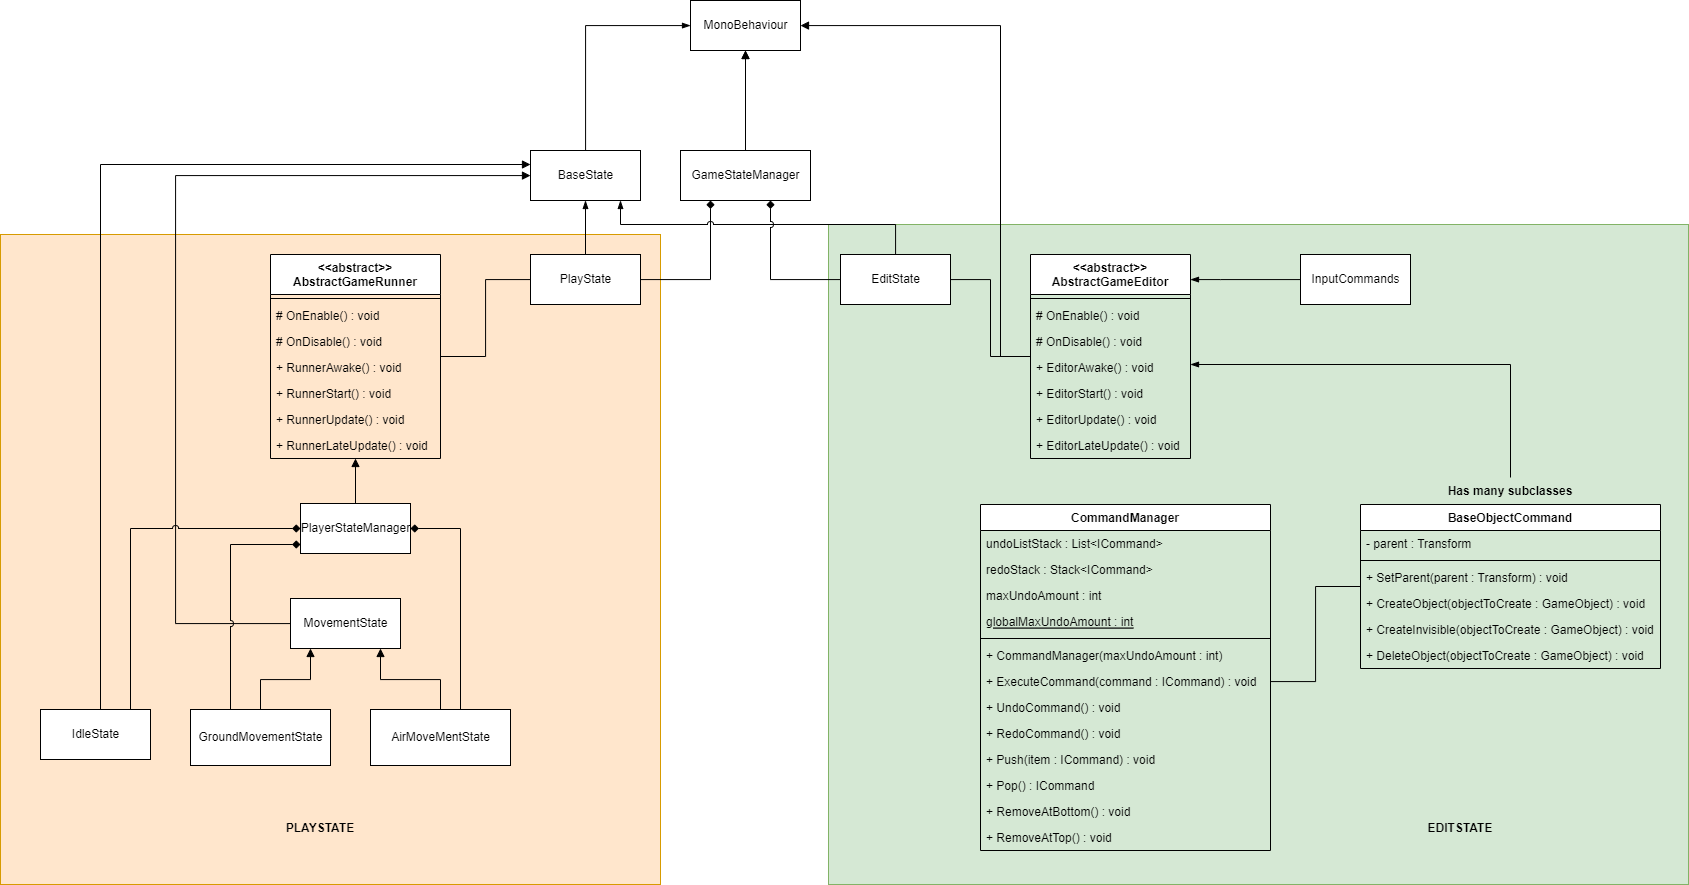

The diagram above was exported from draw.io. Its source (the exported page's mxGraphModel, read from the mxfile embedded in the PNG):
<mxGraphModel dx="4826" dy="3054" grid="1" gridSize="10" guides="1" tooltips="1" connect="1" arrows="1" fold="1" page="1" pageScale="1" pageWidth="827" pageHeight="1169" math="0" shadow="0">
  <root>
    <mxCell id="0" />
    <mxCell id="1" parent="0" />
    <mxCell id="2" value="" style="rounded=0;whiteSpace=wrap;html=1;fillColor=#d5e8d4;strokeColor=#82b366;" vertex="1" parent="1">
      <mxGeometry x="2068" y="800" width="860" height="660" as="geometry" />
    </mxCell>
    <mxCell id="3" value="" style="rounded=0;whiteSpace=wrap;html=1;fillColor=#ffe6cc;strokeColor=#d79b00;" vertex="1" parent="1">
      <mxGeometry x="1240" y="810" width="660" height="650" as="geometry" />
    </mxCell>
    <mxCell id="4" value="MonoBehaviour" style="html=1;" vertex="1" parent="1">
      <mxGeometry x="1930" y="576" width="110" height="50" as="geometry" />
    </mxCell>
    <mxCell id="5" style="edgeStyle=orthogonalEdgeStyle;rounded=0;orthogonalLoop=1;jettySize=auto;html=1;entryX=0.5;entryY=1;entryDx=0;entryDy=0;endArrow=block;endFill=1;" edge="1" source="7" target="4" parent="1">
      <mxGeometry relative="1" as="geometry" />
    </mxCell>
    <mxCell id="6" value="" style="edgeStyle=orthogonalEdgeStyle;rounded=0;orthogonalLoop=1;jettySize=auto;html=1;endArrow=block;endFill=1;" edge="1" source="7" target="4" parent="1">
      <mxGeometry relative="1" as="geometry" />
    </mxCell>
    <mxCell id="7" value="GameStateManager" style="html=1;" vertex="1" parent="1">
      <mxGeometry x="1920" y="726" width="130" height="50" as="geometry" />
    </mxCell>
    <mxCell id="8" style="edgeStyle=orthogonalEdgeStyle;rounded=0;orthogonalLoop=1;jettySize=auto;html=1;endArrow=blockThin;endFill=1;" edge="1" source="10" target="63" parent="1">
      <mxGeometry relative="1" as="geometry" />
    </mxCell>
    <mxCell id="9" style="edgeStyle=orthogonalEdgeStyle;rounded=0;orthogonalLoop=1;jettySize=auto;html=1;endArrow=diamond;endFill=1;jumpStyle=arc;" edge="1" source="10" target="7" parent="1">
      <mxGeometry relative="1" as="geometry">
        <Array as="points">
          <mxPoint x="1950" y="855" />
        </Array>
      </mxGeometry>
    </mxCell>
    <mxCell id="10" value="PlayState" style="html=1;" vertex="1" parent="1">
      <mxGeometry x="1770" y="830" width="110" height="50" as="geometry" />
    </mxCell>
    <mxCell id="11" style="edgeStyle=orthogonalEdgeStyle;rounded=0;orthogonalLoop=1;jettySize=auto;html=1;endArrow=blockThin;endFill=1;jumpStyle=arc;" edge="1" source="13" target="63" parent="1">
      <mxGeometry relative="1" as="geometry">
        <Array as="points">
          <mxPoint x="2135" y="800" />
          <mxPoint x="1860" y="800" />
        </Array>
      </mxGeometry>
    </mxCell>
    <mxCell id="12" style="edgeStyle=orthogonalEdgeStyle;rounded=0;orthogonalLoop=1;jettySize=auto;html=1;endArrow=diamond;endFill=1;jumpStyle=arc;" edge="1" source="13" target="7" parent="1">
      <mxGeometry relative="1" as="geometry">
        <Array as="points">
          <mxPoint x="2010" y="855" />
        </Array>
      </mxGeometry>
    </mxCell>
    <mxCell id="13" value="EditState" style="html=1;" vertex="1" parent="1">
      <mxGeometry x="2080" y="830" width="110" height="50" as="geometry" />
    </mxCell>
    <mxCell id="14" style="edgeStyle=orthogonalEdgeStyle;rounded=0;orthogonalLoop=1;jettySize=auto;html=1;endArrow=block;endFill=1;" edge="1" source="16" target="4" parent="1">
      <mxGeometry relative="1" as="geometry">
        <Array as="points">
          <mxPoint x="2240" y="601" />
        </Array>
      </mxGeometry>
    </mxCell>
    <mxCell id="15" style="edgeStyle=orthogonalEdgeStyle;rounded=0;orthogonalLoop=1;jettySize=auto;html=1;endArrow=none;endFill=0;" edge="1" source="16" target="13" parent="1">
      <mxGeometry relative="1" as="geometry" />
    </mxCell>
    <mxCell id="16" value="&lt;&lt;abstract&gt;&gt; &#10;AbstractGameEditor" style="swimlane;fontStyle=1;align=center;verticalAlign=top;childLayout=stackLayout;horizontal=1;startSize=40;horizontalStack=0;resizeParent=1;resizeParentMax=0;resizeLast=0;collapsible=1;marginBottom=0;" vertex="1" parent="1">
      <mxGeometry x="2270" y="830" width="160" height="204" as="geometry">
        <mxRectangle x="160" y="330" width="160" height="40" as="alternateBounds" />
      </mxGeometry>
    </mxCell>
    <mxCell id="17" value="" style="line;strokeWidth=1;fillColor=none;align=left;verticalAlign=middle;spacingTop=-1;spacingLeft=3;spacingRight=3;rotatable=0;labelPosition=right;points=[];portConstraint=eastwest;strokeColor=inherit;" vertex="1" parent="16">
      <mxGeometry y="40" width="160" height="8" as="geometry" />
    </mxCell>
    <mxCell id="18" value="# OnEnable() : void" style="text;strokeColor=none;fillColor=none;align=left;verticalAlign=top;spacingLeft=4;spacingRight=4;overflow=hidden;rotatable=0;points=[[0,0.5],[1,0.5]];portConstraint=eastwest;" vertex="1" parent="16">
      <mxGeometry y="48" width="160" height="26" as="geometry" />
    </mxCell>
    <mxCell id="19" value="# OnDisable() : void" style="text;strokeColor=none;fillColor=none;align=left;verticalAlign=top;spacingLeft=4;spacingRight=4;overflow=hidden;rotatable=0;points=[[0,0.5],[1,0.5]];portConstraint=eastwest;" vertex="1" parent="16">
      <mxGeometry y="74" width="160" height="26" as="geometry" />
    </mxCell>
    <mxCell id="20" value="+ EditorAwake() : void" style="text;strokeColor=none;fillColor=none;align=left;verticalAlign=top;spacingLeft=4;spacingRight=4;overflow=hidden;rotatable=0;points=[[0,0.5],[1,0.5]];portConstraint=eastwest;" vertex="1" parent="16">
      <mxGeometry y="100" width="160" height="26" as="geometry" />
    </mxCell>
    <mxCell id="21" value="+ EditorStart() : void" style="text;strokeColor=none;fillColor=none;align=left;verticalAlign=top;spacingLeft=4;spacingRight=4;overflow=hidden;rotatable=0;points=[[0,0.5],[1,0.5]];portConstraint=eastwest;" vertex="1" parent="16">
      <mxGeometry y="126" width="160" height="26" as="geometry" />
    </mxCell>
    <mxCell id="22" value="+ EditorUpdate() : void" style="text;strokeColor=none;fillColor=none;align=left;verticalAlign=top;spacingLeft=4;spacingRight=4;overflow=hidden;rotatable=0;points=[[0,0.5],[1,0.5]];portConstraint=eastwest;" vertex="1" parent="16">
      <mxGeometry y="152" width="160" height="26" as="geometry" />
    </mxCell>
    <mxCell id="23" value="+ EditorLateUpdate() : void" style="text;strokeColor=none;fillColor=none;align=left;verticalAlign=top;spacingLeft=4;spacingRight=4;overflow=hidden;rotatable=0;points=[[0,0.5],[1,0.5]];portConstraint=eastwest;" vertex="1" parent="16">
      <mxGeometry y="178" width="160" height="26" as="geometry" />
    </mxCell>
    <mxCell id="24" style="edgeStyle=orthogonalEdgeStyle;rounded=0;orthogonalLoop=1;jettySize=auto;html=1;endArrow=none;endFill=0;" edge="1" source="25" target="10" parent="1">
      <mxGeometry relative="1" as="geometry" />
    </mxCell>
    <mxCell id="25" value="&lt;&lt;abstract&gt;&gt; &#10;AbstractGameRunner" style="swimlane;fontStyle=1;align=center;verticalAlign=top;childLayout=stackLayout;horizontal=1;startSize=40;horizontalStack=0;resizeParent=1;resizeParentMax=0;resizeLast=0;collapsible=1;marginBottom=0;" vertex="1" parent="1">
      <mxGeometry x="1510" y="830" width="170" height="204" as="geometry">
        <mxRectangle x="160" y="330" width="160" height="40" as="alternateBounds" />
      </mxGeometry>
    </mxCell>
    <mxCell id="26" value="" style="line;strokeWidth=1;fillColor=none;align=left;verticalAlign=middle;spacingTop=-1;spacingLeft=3;spacingRight=3;rotatable=0;labelPosition=right;points=[];portConstraint=eastwest;strokeColor=inherit;" vertex="1" parent="25">
      <mxGeometry y="40" width="170" height="8" as="geometry" />
    </mxCell>
    <mxCell id="27" value="# OnEnable() : void" style="text;strokeColor=none;fillColor=none;align=left;verticalAlign=top;spacingLeft=4;spacingRight=4;overflow=hidden;rotatable=0;points=[[0,0.5],[1,0.5]];portConstraint=eastwest;" vertex="1" parent="25">
      <mxGeometry y="48" width="170" height="26" as="geometry" />
    </mxCell>
    <mxCell id="28" value="# OnDisable() : void" style="text;strokeColor=none;fillColor=none;align=left;verticalAlign=top;spacingLeft=4;spacingRight=4;overflow=hidden;rotatable=0;points=[[0,0.5],[1,0.5]];portConstraint=eastwest;" vertex="1" parent="25">
      <mxGeometry y="74" width="170" height="26" as="geometry" />
    </mxCell>
    <mxCell id="29" value="+ RunnerAwake() : void" style="text;strokeColor=none;fillColor=none;align=left;verticalAlign=top;spacingLeft=4;spacingRight=4;overflow=hidden;rotatable=0;points=[[0,0.5],[1,0.5]];portConstraint=eastwest;" vertex="1" parent="25">
      <mxGeometry y="100" width="170" height="26" as="geometry" />
    </mxCell>
    <mxCell id="30" value="+ RunnerStart() : void" style="text;strokeColor=none;fillColor=none;align=left;verticalAlign=top;spacingLeft=4;spacingRight=4;overflow=hidden;rotatable=0;points=[[0,0.5],[1,0.5]];portConstraint=eastwest;" vertex="1" parent="25">
      <mxGeometry y="126" width="170" height="26" as="geometry" />
    </mxCell>
    <mxCell id="31" value="+ RunnerUpdate() : void" style="text;strokeColor=none;fillColor=none;align=left;verticalAlign=top;spacingLeft=4;spacingRight=4;overflow=hidden;rotatable=0;points=[[0,0.5],[1,0.5]];portConstraint=eastwest;" vertex="1" parent="25">
      <mxGeometry y="152" width="170" height="26" as="geometry" />
    </mxCell>
    <mxCell id="32" value="+ RunnerLateUpdate() : void" style="text;strokeColor=none;fillColor=none;align=left;verticalAlign=top;spacingLeft=4;spacingRight=4;overflow=hidden;rotatable=0;points=[[0,0.5],[1,0.5]];portConstraint=eastwest;" vertex="1" parent="25">
      <mxGeometry y="178" width="170" height="26" as="geometry" />
    </mxCell>
    <mxCell id="33" value="CommandManager" style="swimlane;fontStyle=1;align=center;verticalAlign=top;childLayout=stackLayout;horizontal=1;startSize=26;horizontalStack=0;resizeParent=1;resizeParentMax=0;resizeLast=0;collapsible=1;marginBottom=0;" vertex="1" parent="1">
      <mxGeometry x="2220" y="1080" width="290" height="346" as="geometry" />
    </mxCell>
    <mxCell id="34" value="undoListStack : List&lt;ICommand&gt;" style="text;strokeColor=none;fillColor=none;align=left;verticalAlign=top;spacingLeft=4;spacingRight=4;overflow=hidden;rotatable=0;points=[[0,0.5],[1,0.5]];portConstraint=eastwest;" vertex="1" parent="33">
      <mxGeometry y="26" width="290" height="26" as="geometry" />
    </mxCell>
    <mxCell id="35" value="redoStack : Stack&lt;ICommand&gt;" style="text;strokeColor=none;fillColor=none;align=left;verticalAlign=top;spacingLeft=4;spacingRight=4;overflow=hidden;rotatable=0;points=[[0,0.5],[1,0.5]];portConstraint=eastwest;" vertex="1" parent="33">
      <mxGeometry y="52" width="290" height="26" as="geometry" />
    </mxCell>
    <mxCell id="36" value="maxUndoAmount : int" style="text;strokeColor=none;fillColor=none;align=left;verticalAlign=top;spacingLeft=4;spacingRight=4;overflow=hidden;rotatable=0;points=[[0,0.5],[1,0.5]];portConstraint=eastwest;" vertex="1" parent="33">
      <mxGeometry y="78" width="290" height="26" as="geometry" />
    </mxCell>
    <mxCell id="37" value="globalMaxUndoAmount : int" style="text;strokeColor=none;fillColor=none;align=left;verticalAlign=top;spacingLeft=4;spacingRight=4;overflow=hidden;rotatable=0;points=[[0,0.5],[1,0.5]];portConstraint=eastwest;fontStyle=4" vertex="1" parent="33">
      <mxGeometry y="104" width="290" height="26" as="geometry" />
    </mxCell>
    <mxCell id="38" value="" style="line;strokeWidth=1;fillColor=none;align=left;verticalAlign=middle;spacingTop=-1;spacingLeft=3;spacingRight=3;rotatable=0;labelPosition=right;points=[];portConstraint=eastwest;strokeColor=inherit;" vertex="1" parent="33">
      <mxGeometry y="130" width="290" height="8" as="geometry" />
    </mxCell>
    <mxCell id="39" value="+ CommandManager(maxUndoAmount : int)" style="text;strokeColor=none;fillColor=none;align=left;verticalAlign=top;spacingLeft=4;spacingRight=4;overflow=hidden;rotatable=0;points=[[0,0.5],[1,0.5]];portConstraint=eastwest;" vertex="1" parent="33">
      <mxGeometry y="138" width="290" height="26" as="geometry" />
    </mxCell>
    <mxCell id="40" value="+ ExecuteCommand(command : ICommand) : void" style="text;strokeColor=none;fillColor=none;align=left;verticalAlign=top;spacingLeft=4;spacingRight=4;overflow=hidden;rotatable=0;points=[[0,0.5],[1,0.5]];portConstraint=eastwest;" vertex="1" parent="33">
      <mxGeometry y="164" width="290" height="26" as="geometry" />
    </mxCell>
    <mxCell id="41" value="+ UndoCommand() : void" style="text;strokeColor=none;fillColor=none;align=left;verticalAlign=top;spacingLeft=4;spacingRight=4;overflow=hidden;rotatable=0;points=[[0,0.5],[1,0.5]];portConstraint=eastwest;" vertex="1" parent="33">
      <mxGeometry y="190" width="290" height="26" as="geometry" />
    </mxCell>
    <mxCell id="42" value="+ RedoCommand() : void" style="text;strokeColor=none;fillColor=none;align=left;verticalAlign=top;spacingLeft=4;spacingRight=4;overflow=hidden;rotatable=0;points=[[0,0.5],[1,0.5]];portConstraint=eastwest;" vertex="1" parent="33">
      <mxGeometry y="216" width="290" height="26" as="geometry" />
    </mxCell>
    <mxCell id="43" value="+ Push(item : ICommand) : void" style="text;strokeColor=none;fillColor=none;align=left;verticalAlign=top;spacingLeft=4;spacingRight=4;overflow=hidden;rotatable=0;points=[[0,0.5],[1,0.5]];portConstraint=eastwest;" vertex="1" parent="33">
      <mxGeometry y="242" width="290" height="26" as="geometry" />
    </mxCell>
    <mxCell id="44" value="+ Pop() : ICommand" style="text;strokeColor=none;fillColor=none;align=left;verticalAlign=top;spacingLeft=4;spacingRight=4;overflow=hidden;rotatable=0;points=[[0,0.5],[1,0.5]];portConstraint=eastwest;" vertex="1" parent="33">
      <mxGeometry y="268" width="290" height="26" as="geometry" />
    </mxCell>
    <mxCell id="45" value="+ RemoveAtBottom() : void" style="text;strokeColor=none;fillColor=none;align=left;verticalAlign=top;spacingLeft=4;spacingRight=4;overflow=hidden;rotatable=0;points=[[0,0.5],[1,0.5]];portConstraint=eastwest;" vertex="1" parent="33">
      <mxGeometry y="294" width="290" height="26" as="geometry" />
    </mxCell>
    <mxCell id="46" value="+ RemoveAtTop() : void" style="text;strokeColor=none;fillColor=none;align=left;verticalAlign=top;spacingLeft=4;spacingRight=4;overflow=hidden;rotatable=0;points=[[0,0.5],[1,0.5]];portConstraint=eastwest;" vertex="1" parent="33">
      <mxGeometry y="320" width="290" height="26" as="geometry" />
    </mxCell>
    <mxCell id="47" style="edgeStyle=orthogonalEdgeStyle;rounded=0;orthogonalLoop=1;jettySize=auto;html=1;endArrow=blockThin;endFill=1;startArrow=none;" edge="1" source="58" target="16" parent="1">
      <mxGeometry relative="1" as="geometry">
        <Array as="points">
          <mxPoint x="2750" y="940" />
        </Array>
      </mxGeometry>
    </mxCell>
    <mxCell id="48" value="BaseObjectCommand" style="swimlane;fontStyle=1;align=center;verticalAlign=top;childLayout=stackLayout;horizontal=1;startSize=26;horizontalStack=0;resizeParent=1;resizeParentMax=0;resizeLast=0;collapsible=1;marginBottom=0;" vertex="1" parent="1">
      <mxGeometry x="2600" y="1080" width="300" height="164" as="geometry" />
    </mxCell>
    <mxCell id="49" value="- parent : Transform" style="text;strokeColor=none;fillColor=none;align=left;verticalAlign=top;spacingLeft=4;spacingRight=4;overflow=hidden;rotatable=0;points=[[0,0.5],[1,0.5]];portConstraint=eastwest;" vertex="1" parent="48">
      <mxGeometry y="26" width="300" height="26" as="geometry" />
    </mxCell>
    <mxCell id="50" value="" style="line;strokeWidth=1;fillColor=none;align=left;verticalAlign=middle;spacingTop=-1;spacingLeft=3;spacingRight=3;rotatable=0;labelPosition=right;points=[];portConstraint=eastwest;strokeColor=inherit;" vertex="1" parent="48">
      <mxGeometry y="52" width="300" height="8" as="geometry" />
    </mxCell>
    <mxCell id="51" value="+ SetParent(parent : Transform) : void" style="text;strokeColor=none;fillColor=none;align=left;verticalAlign=top;spacingLeft=4;spacingRight=4;overflow=hidden;rotatable=0;points=[[0,0.5],[1,0.5]];portConstraint=eastwest;" vertex="1" parent="48">
      <mxGeometry y="60" width="300" height="26" as="geometry" />
    </mxCell>
    <mxCell id="52" value="+ CreateObject(objectToCreate : GameObject) : void" style="text;strokeColor=none;fillColor=none;align=left;verticalAlign=top;spacingLeft=4;spacingRight=4;overflow=hidden;rotatable=0;points=[[0,0.5],[1,0.5]];portConstraint=eastwest;" vertex="1" parent="48">
      <mxGeometry y="86" width="300" height="26" as="geometry" />
    </mxCell>
    <mxCell id="53" value="+ CreateInvisible(objectToCreate : GameObject) : void" style="text;strokeColor=none;fillColor=none;align=left;verticalAlign=top;spacingLeft=4;spacingRight=4;overflow=hidden;rotatable=0;points=[[0,0.5],[1,0.5]];portConstraint=eastwest;" vertex="1" parent="48">
      <mxGeometry y="112" width="300" height="26" as="geometry" />
    </mxCell>
    <mxCell id="54" value="+ DeleteObject(objectToCreate : GameObject) : void" style="text;strokeColor=none;fillColor=none;align=left;verticalAlign=top;spacingLeft=4;spacingRight=4;overflow=hidden;rotatable=0;points=[[0,0.5],[1,0.5]];portConstraint=eastwest;" vertex="1" parent="48">
      <mxGeometry y="138" width="300" height="26" as="geometry" />
    </mxCell>
    <mxCell id="55" style="edgeStyle=orthogonalEdgeStyle;rounded=0;orthogonalLoop=1;jettySize=auto;html=1;endArrow=none;endFill=0;" edge="1" source="40" target="48" parent="1">
      <mxGeometry relative="1" as="geometry" />
    </mxCell>
    <mxCell id="56" style="edgeStyle=orthogonalEdgeStyle;rounded=0;orthogonalLoop=1;jettySize=auto;html=1;endArrow=blockThin;endFill=1;" edge="1" source="57" target="16" parent="1">
      <mxGeometry relative="1" as="geometry">
        <Array as="points">
          <mxPoint x="2460" y="855" />
          <mxPoint x="2460" y="855" />
        </Array>
      </mxGeometry>
    </mxCell>
    <mxCell id="57" value="InputCommands" style="html=1;" vertex="1" parent="1">
      <mxGeometry x="2540" y="830" width="110" height="50" as="geometry" />
    </mxCell>
    <mxCell id="58" value="Has many subclasses" style="text;align=center;fontStyle=1;verticalAlign=middle;spacingLeft=3;spacingRight=3;strokeColor=none;rotatable=0;points=[[0,0.5],[1,0.5]];portConstraint=eastwest;" vertex="1" parent="1">
      <mxGeometry x="2710" y="1053" width="80" height="26" as="geometry" />
    </mxCell>
    <mxCell id="59" value="" style="edgeStyle=orthogonalEdgeStyle;rounded=0;orthogonalLoop=1;jettySize=auto;html=1;endArrow=none;endFill=1;" edge="1" source="48" target="58" parent="1">
      <mxGeometry relative="1" as="geometry">
        <mxPoint x="2750" y="1080" as="sourcePoint" />
        <mxPoint x="2380" y="932" as="targetPoint" />
        <Array as="points">
          <mxPoint x="2770" y="1066" />
          <mxPoint x="2770" y="1066" />
        </Array>
      </mxGeometry>
    </mxCell>
    <mxCell id="60" style="edgeStyle=orthogonalEdgeStyle;rounded=0;jumpStyle=arc;orthogonalLoop=1;jettySize=auto;html=1;endArrow=block;endFill=1;" edge="1" source="61" target="25" parent="1">
      <mxGeometry relative="1" as="geometry" />
    </mxCell>
    <mxCell id="61" value="PlayerStateManager" style="html=1;" vertex="1" parent="1">
      <mxGeometry x="1540" y="1079" width="110" height="50" as="geometry" />
    </mxCell>
    <mxCell id="62" style="edgeStyle=orthogonalEdgeStyle;rounded=0;orthogonalLoop=1;jettySize=auto;html=1;endArrow=blockThin;endFill=1;" edge="1" source="63" target="4" parent="1">
      <mxGeometry relative="1" as="geometry">
        <Array as="points">
          <mxPoint x="1825" y="601" />
        </Array>
      </mxGeometry>
    </mxCell>
    <mxCell id="63" value="BaseState" style="html=1;" vertex="1" parent="1">
      <mxGeometry x="1770" y="726" width="110" height="50" as="geometry" />
    </mxCell>
    <mxCell id="64" style="edgeStyle=orthogonalEdgeStyle;rounded=0;jumpStyle=arc;orthogonalLoop=1;jettySize=auto;html=1;endArrow=block;endFill=1;" edge="1" source="65" target="63" parent="1">
      <mxGeometry relative="1" as="geometry">
        <Array as="points">
          <mxPoint x="1415" y="751" />
        </Array>
      </mxGeometry>
    </mxCell>
    <mxCell id="65" value="MovementState" style="html=1;" vertex="1" parent="1">
      <mxGeometry x="1530" y="1174" width="110" height="50" as="geometry" />
    </mxCell>
    <mxCell id="66" style="edgeStyle=orthogonalEdgeStyle;rounded=0;jumpStyle=arc;orthogonalLoop=1;jettySize=auto;html=1;endArrow=block;endFill=1;" edge="1" source="68" target="65" parent="1">
      <mxGeometry relative="1" as="geometry">
        <Array as="points">
          <mxPoint x="1500" y="1255" />
          <mxPoint x="1550" y="1255" />
        </Array>
      </mxGeometry>
    </mxCell>
    <mxCell id="67" style="edgeStyle=orthogonalEdgeStyle;rounded=0;jumpStyle=arc;orthogonalLoop=1;jettySize=auto;html=1;endArrow=diamond;endFill=1;" edge="1" source="68" target="61" parent="1">
      <mxGeometry relative="1" as="geometry">
        <Array as="points">
          <mxPoint x="1470" y="1120" />
        </Array>
      </mxGeometry>
    </mxCell>
    <mxCell id="68" value="GroundMovementState" style="html=1;" vertex="1" parent="1">
      <mxGeometry x="1430" y="1285" width="140" height="56" as="geometry" />
    </mxCell>
    <mxCell id="69" style="edgeStyle=orthogonalEdgeStyle;rounded=0;jumpStyle=arc;orthogonalLoop=1;jettySize=auto;html=1;endArrow=block;endFill=1;" edge="1" source="71" target="65" parent="1">
      <mxGeometry relative="1" as="geometry">
        <Array as="points">
          <mxPoint x="1680" y="1255" />
          <mxPoint x="1620" y="1255" />
        </Array>
      </mxGeometry>
    </mxCell>
    <mxCell id="70" style="edgeStyle=orthogonalEdgeStyle;rounded=0;jumpStyle=arc;orthogonalLoop=1;jettySize=auto;html=1;endArrow=diamond;endFill=1;" edge="1" source="71" target="61" parent="1">
      <mxGeometry relative="1" as="geometry">
        <Array as="points">
          <mxPoint x="1700" y="1104" />
        </Array>
      </mxGeometry>
    </mxCell>
    <mxCell id="71" value="AirMoveMentState" style="html=1;" vertex="1" parent="1">
      <mxGeometry x="1610" y="1285" width="140" height="56" as="geometry" />
    </mxCell>
    <mxCell id="72" style="edgeStyle=orthogonalEdgeStyle;rounded=0;jumpStyle=arc;orthogonalLoop=1;jettySize=auto;html=1;endArrow=block;endFill=1;" edge="1" source="74" target="63" parent="1">
      <mxGeometry relative="1" as="geometry">
        <Array as="points">
          <mxPoint x="1340" y="740" />
        </Array>
      </mxGeometry>
    </mxCell>
    <mxCell id="73" style="edgeStyle=orthogonalEdgeStyle;rounded=0;jumpStyle=arc;orthogonalLoop=1;jettySize=auto;html=1;endArrow=diamond;endFill=1;" edge="1" source="74" target="61" parent="1">
      <mxGeometry relative="1" as="geometry">
        <Array as="points">
          <mxPoint x="1370" y="1104" />
        </Array>
      </mxGeometry>
    </mxCell>
    <mxCell id="74" value="IdleState" style="html=1;" vertex="1" parent="1">
      <mxGeometry x="1280" y="1285" width="110" height="50" as="geometry" />
    </mxCell>
    <mxCell id="75" value="PLAYSTATE" style="text;align=center;fontStyle=1;verticalAlign=middle;spacingLeft=3;spacingRight=3;strokeColor=none;rotatable=0;points=[[0,0.5],[1,0.5]];portConstraint=eastwest;" vertex="1" parent="1">
      <mxGeometry x="1520" y="1390" width="80" height="26" as="geometry" />
    </mxCell>
    <mxCell id="76" value="EDITSTATE" style="text;align=center;fontStyle=1;verticalAlign=middle;spacingLeft=3;spacingRight=3;strokeColor=none;rotatable=0;points=[[0,0.5],[1,0.5]];portConstraint=eastwest;" vertex="1" parent="1">
      <mxGeometry x="2660" y="1390" width="80" height="26" as="geometry" />
    </mxCell>
  </root>
</mxGraphModel>